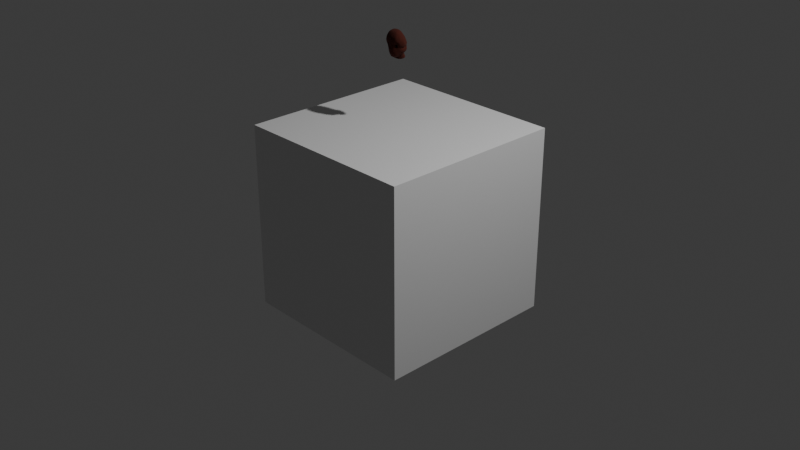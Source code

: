 # Source: bracken2.blend  (saved by Blender 4.0.36; exported with 4.5.12 LTS)
import bpy
from mathutils import Matrix  # noqa: F401  (used for matrix-valued properties, if any)

bpy.ops.wm.read_factory_settings(use_empty=True)
scene = bpy.context.scene
scene.name = 'Scene'

# ---- collections
col_collection = bpy.data.collections.new('Collection'); scene.collection.children.link(col_collection)

# ---- materials (node trees are filled in below, after node groups)
mat_material = bpy.data.materials.new('Material')
mat_material.alpha_threshold = 0.0
mat_material.use_transparent_shadow = False
mat_material.roughness = 0.5
mat_material.line_color = (0.0, 0.0, 0.0, 1.0)
mat_material_002 = bpy.data.materials.new('Material.002')
mat_material_002.use_transparent_shadow = False

# ---- material node trees
mat_material.use_nodes = True; mat_material.node_tree.nodes.clear()
_N = mat_material.node_tree.nodes; _L = mat_material.node_tree.links
n0 = _N.new('ShaderNodeOutputMaterial'); n0.name = 'Material Output'; n0.location = (300, 300)
n1 = _N.new('ShaderNodeBsdfPrincipled'); n1.name = 'Principled BSDF'; n1.location = (10, 300)
n1.inputs[3].default_value = 1.45
_L.new(n1.outputs[0], n0.inputs[0])
n0.is_active_output = True
mat_material_002.use_nodes = True; mat_material_002.node_tree.nodes.clear()
_N = mat_material_002.node_tree.nodes; _L = mat_material_002.node_tree.links
n0 = _N.new('ShaderNodeBsdfPrincipled'); n0.name = 'Principled BSDF'; n0.location = (10, 300)
n0.inputs[0].default_value = (0.05991, 0.009055, 0.004142, 1.0)
n0.inputs[2].default_value = 1.0
n0.inputs[3].default_value = 1.45
n1 = _N.new('ShaderNodeOutputMaterial'); n1.name = 'Material Output'; n1.location = (300, 300)
_L.new(n0.outputs[0], n1.inputs[0])
n1.is_active_output = True

# ---- world
world_world = bpy.data.worlds.new('World'); scene.world = world_world
world_world.use_nodes = True; world_world.node_tree.nodes.clear()
_N = world_world.node_tree.nodes; _L = world_world.node_tree.links
n0 = _N.new('ShaderNodeOutputWorld'); n0.name = 'World Output'; n0.location = (300, 300)
n1 = _N.new('ShaderNodeBackground'); n1.name = 'Background'; n1.location = (10, 300)
n1.inputs[0].default_value = (0.05088, 0.05088, 0.05088, 1.0)
_L.new(n1.outputs[0], n0.inputs[0])
n0.is_active_output = True
world_world.color = (0.05088, 0.05088, 0.05088)
world_world.use_sun_shadow = False
world_world.sun_shadow_jitter_overblur = 0.0

# ---- cameras
cam_camera = bpy.data.cameras.new('Camera')
cam_camera.clip_end = 100.0
cam_camera.ortho_scale = 7.314

# ---- lights
light_light = bpy.data.lights.new('Light', 'POINT')
light_light.transmission_factor = 0.0
light_light.use_soft_falloff = False
light_light.energy = 1000.0
light_light.shadow_soft_size = 0.1
light_light.shadow_maximum_resolution = 0.006
light_light.use_absolute_resolution = True

# ---- meshes
me_cube = bpy.data.meshes.new('Cube')
me_cube.from_pydata([(1.0, 1.0, 1.0), (1.0, 1.0, -1.0), (1.0, -1.0, 1.0), (1.0, -1.0, -1.0), (-1.0, 1.0, 1.0), (-1.0, 1.0, -1.0), (-1.0, -1.0, 1.0), (-1.0, -1.0, -1.0)], [], [(0, 4, 6, 2), (3, 2, 6, 7), (7, 6, 4, 5), (5, 1, 3, 7), (1, 0, 2, 3), (5, 4, 0, 1)])
_uv = me_cube.uv_layers.new(name='UVMap')
_uv.uv.foreach_set('vector', [0.625, 0.5, 0.875, 0.5, 0.875, 0.75, 0.625, 0.75, 0.375, 0.75, 0.625, 0.75, 0.625, 1.0, 0.375, 1.0, 0.375, 0.0, 0.625, 0.0, 0.625, 0.25, 0.375, 0.25, 0.125, 0.5, 0.375, 0.5, 0.375, 0.75, 0.125, 0.75, 0.375, 0.5, 0.625, 0.5, 0.625, 0.75, 0.375, 0.75, 0.375, 0.25, 0.625, 0.25, 0.625, 0.5, 0.375, 0.5])
me_cube.materials.append(mat_material)
me_cube.use_mirror_vertex_groups = False
me_cube.update()
me_roundcube_001 = bpy.data.meshes.new('Roundcube.001')
me_roundcube_001.from_pydata([(0.629, 0.1793, -0.7594), (0.3201, 0.1718, -1.126), (0.0, 0.3251, -1.009), (0.6733, 0.2269, -0.3722), (0.3247, 0.3234, -0.4051), (0.0, 0.3466, -0.3573), (0.6642, 0.2065, -0.1054), (0.3207, 0.2904, -0.1014), (0.0, 0.3055, -0.081), (0.6102, 0.1681, 0.1197), (0.3628, 0.2311, 0.1682), (0.0, 0.2097, 0.233), (0.0, -1.013, -0.9408), (0.1857, -0.1096, 0.7865), (0.0, -0.9645, -0.606), (0.0, -1.007, -0.05316), (0.2727, -0.9255, 0.3552), (0.0, -0.9531, 0.3557), (0.4954, -0.893, 0.3654), (0.1574, 0.3285, -0.3819), (0.8515, -0.2721, -0.9527), (0.8291, -0.0279, -0.9305), (0.7459, 0.02637, -0.8708), (0.4075, -0.8731, -0.2835), (0.8083, -0.2784, -0.5507), (0.8094, 3.09e-05, -0.4496), (0.7989, 0.08772, -0.4092), (0.1275, 0.2564, -1.056), (1.1, -0.3467, -0.3807), (0.9998, -0.03258, -0.236), (0.9136, 0.07084, -0.1776), (0.8154, -0.6526, 0.245), (1.044, -0.3709, 0.03531), (0.8606, -0.07159, 0.1201), (0.763, 0.02915, 0.1359), (0.3223, -0.6976, -1.411), (0.0, -0.7598, -1.514), (0.5455, 0.101, 0.3322), (0.3063, 0.1147, 0.4562), (0.0, 0.1509, 0.464), (0.6166, -0.03306, 0.4075), (0.3492, -0.02158, 0.6279), (0.0, 0.02417, 0.644), (0.6615, -0.1311, 0.4582), (0.3496, -0.1298, 0.7558), (0.0, -0.08464, 0.7845), (0.7142, -0.3738, 0.5051), (0.3573, -0.4107, 0.8238), (0.0, -0.4272, 0.8795), (0.6676, -0.5885, 0.5167), (0.4277, -0.712, 0.6968), (0.0, -0.7638, 0.7342), (0.4401, -0.8206, -0.5205), (0.2409, -0.7359, 0.7223), (0.3896, -0.8488, -0.4759), (0.4653, -0.8538, -0.2546), (0.5599, -0.7739, -0.5083), (0.605, -0.7768, -0.3789), (0.5799, -0.7982, -0.3103), (0.1406, 0.295, -0.08443), (0.1853, 0.2265, 0.205), (0.1448, -0.7293, -1.518), (0.1799, -0.001919, 0.6429), (0.1978, -0.4245, 0.8713), (0.1575, 0.1219, 0.4617), (0.1539, -0.9317, -0.5565), (0.2123, -0.9647, -0.9242), (0.4382, -0.8148, -0.8825), (0.2005, -0.974, -0.06857), (0.5094, -0.9405, 0.04611), (0.7116, -0.598, -0.7848), (0.9122, -0.5728, -0.4521), (0.8745, -0.6866, -0.2479), (0.3642, -0.8702, -0.4115), (0.3911, -0.7876, -0.4128), (0.4489, -0.7487, -0.5009), (0.4753, -0.7717, -0.2917), (0.5831, -0.7104, -0.3903), (0.4098, -0.7711, -0.4652), (0.4288, -0.788, -0.3128), (0.5446, -0.7101, -0.4913), (0.5645, -0.7269, -0.3361), (0.8225, -0.423, -0.8946), (0.8202, -0.5051, -0.6159), (0.9521, -0.5004, 0.08757), (0.0, -0.8984, -1.261), (0.6949, -0.4691, 0.512), (0.0, -0.6045, 0.8153), (0.3911, -0.7524, -1.201), (0.3909, -0.5658, 0.7788), (0.2209, -0.5873, 0.8085), (0.197, -0.857, -1.262), (0.6906, 0.2092, -0.5973), (0.0, 0.3448, -0.5893), (0.8745, -0.36, -0.8025), (0.9355, 0.02399, -0.7133), (0.3355, 0.2741, -0.6527), (0.9545, -0.2339, -0.7541), (0.861, 0.08003, -0.6741), (0.1659, 0.3027, -0.6305), (0.5976, -0.7679, -0.4525), (0.5757, -0.7043, -0.4473), (0.4669, 0.09518, -1.194), (0.4972, 0.2653, -0.4026), (0.4914, 0.2397, -0.1137), (0.4917, 0.1956, 0.1388), (0.5179, -0.1477, 0.6203), (0.5399, -0.3924, 0.6876), (0.4416, 0.08819, 0.3917), (0.6261, -0.1156, -1.089), (0.5621, -0.7092, -0.8229), (0.7207, -0.8161, -0.04683), (0.6489, -0.7739, 0.3379), (0.5547, -0.6487, 0.6121), (0.5637, -0.5009, -1.165), (0.5664, 0.007453, -1.017), (0.5023, -0.04685, 0.5205), (0.5023, -0.7932, -0.5323), (0.5286, -0.8264, -0.264), (0.4982, -0.7264, -0.5106), (0.525, -0.7494, -0.3), (0.5482, -0.5142, 0.6647), (0.58, -0.6035, -1.018), (0.5071, 0.2248, -0.6318), (0.0, -0.9743, -0.3365), (0.1547, -0.9433, -0.3166), (0.3706, -0.8791, -0.3415), (0.3981, -0.7938, -0.3572), (0.3796, -0.3864, -1.364), (0.3516, -0.2718, 0.8207), (0.8642, -0.138, -0.9567), (0.7976, -0.1267, -0.4981), (1.05, -0.1822, -0.3178), (0.9612, -0.2186, 0.07479), (0.0, -0.4248, -1.445), (0.6965, -0.2582, 0.4823), (0.0, -0.2488, 0.8732), (0.1889, -0.2616, 0.8715), (0.2035, -0.4105, -1.434), (0.9705, -0.0836, -0.7391), (0.5311, -0.2765, 0.6742), (0.5325, -0.2173, -1.378), (0.4883, 0.1817, -0.8459), (0.3306, 0.2025, -0.898), (0.1706, 0.236, -0.8833), (0.0, 0.3097, -0.8474), (0.5614, 0.01835, -1.253), (0.637, -0.08357, -1.3), (0.633, -0.3039, -1.142), (0.1536, -0.375, -1.492), (0.3165, -0.3239, -1.459), (0.0, -0.3816, -1.491), (0.3828, 0.3559, -1.456), (0.0, 0.4631, -1.361), (0.1907, 0.4176, -1.408), (0.5366, -0.0524, -1.555), (0.0, -0.02461, -1.554), (0.4699, 0.1757, -1.497), (0.0, 0.152, -1.47), (0.2883, -0.06347, -1.579), (0.2779, 0.1484, -1.505), (0.5264, 0.2487, -1.511), (0.5981, -0.1836, -1.64), (0.6708, 0.1353, -1.534), (0.7376, -0.01755, -1.565), (0.1995, -0.4051, -1.739), (0.3635, -0.3239, -1.709), (0.0, -0.3945, -1.725), (0.637, 0.188, 0.00812), (0.0, 0.2727, 0.07171), (0.0, -0.9801, 0.1513), (0.866, -0.6696, -0.006693), (0.9302, -0.05208, -0.05793), (0.3408, 0.2632, 0.03559), (0.5024, -0.9167, 0.2057), (1.072, -0.3588, -0.1727), (0.8383, 0.04999, -0.02084), (0.2366, -0.9498, 0.1433), (0.158, 0.2756, 0.05534), (0.6848, -0.795, 0.1455), (0.4908, 0.2206, 0.01576), (1.005, -0.2004, -0.1215), (0.9795, -0.5366, -0.1323)], [], [(123, 96, 4, 103), (99, 93, 5, 19), (103, 4, 7, 104), (19, 5, 8, 59), (180, 173, 10, 105), (178, 169, 11, 60), (105, 10, 38, 108), (60, 11, 39, 64), (2, 27, 154, 153), (89, 90, 53, 50), (65, 14, 12, 66), (118, 55, 76, 120), (177, 174, 18, 16), (179, 171, 31, 112), (16, 18, 50, 53), (112, 31, 49, 113), (94, 82, 20, 97), (139, 95, 25, 131), (95, 98, 26, 25), (98, 92, 3, 26), (83, 24, 28, 71), (131, 25, 29, 132), (25, 26, 30, 29), (26, 3, 6, 30), (182, 175, 32, 84), (181, 172, 33, 133), (172, 176, 34, 33), (176, 168, 9, 34), (84, 32, 46, 86), (133, 33, 43, 135), (33, 34, 40, 43), (34, 9, 37, 40), (122, 88, 35, 114), (91, 85, 36, 61), (146, 147, 164, 163), (149, 151, 167, 165), (1, 102, 161, 152), (102, 146, 163, 161), (150, 149, 165, 166), (27, 1, 152, 154), (108, 38, 41, 116), (64, 39, 42, 62), (116, 41, 44, 106), (62, 42, 45, 13), (140, 129, 47, 107), (137, 136, 48, 63), (121, 89, 50, 113), (90, 87, 51, 53), (73, 54, 78, 74), (88, 91, 61, 35), (147, 141, 162, 164), (129, 137, 63, 47), (38, 64, 62, 41), (41, 62, 13, 44), (54, 52, 75, 78), (124, 14, 65, 125), (141, 150, 166, 162), (17, 16, 53, 51), (170, 177, 16, 17), (100, 57, 77, 101), (10, 60, 64, 38), (173, 178, 60, 10), (4, 19, 59, 7), (96, 99, 19, 4), (52, 54, 66, 67), (23, 55, 69, 68), (100, 56, 70, 83), (58, 57, 71, 72), (117, 52, 67, 110), (118, 58, 72, 111), (126, 23, 68, 125), (54, 73, 65, 66), (57, 58, 81, 77), (55, 23, 79, 76), (126, 73, 74, 127), (117, 56, 80, 119), (67, 66, 91, 88), (63, 48, 87, 90), (107, 47, 89, 121), (66, 12, 85, 91), (110, 67, 88, 122), (31, 84, 86, 49), (171, 182, 84, 31), (94, 83, 70, 82), (47, 63, 90, 89), (57, 100, 83, 71), (143, 144, 99, 96), (56, 100, 101, 80), (22, 0, 92, 98), (21, 22, 98, 95), (130, 21, 95, 139), (144, 145, 93, 99), (142, 143, 96, 123), (0, 142, 123, 92), (70, 110, 122, 82), (46, 107, 121, 86), (52, 117, 119, 75), (55, 118, 111, 69), (56, 117, 110, 70), (86, 121, 113, 49), (135, 140, 107, 46), (40, 116, 106, 43), (37, 108, 116, 40), (22, 115, 142, 0), (21, 109, 115, 22), (130, 148, 109, 21), (82, 122, 114, 20), (18, 112, 113, 50), (174, 179, 112, 18), (58, 118, 120, 81), (9, 105, 108, 37), (168, 180, 105, 9), (3, 103, 104, 6), (92, 123, 103, 3), (23, 126, 127, 79), (73, 126, 125, 65), (15, 124, 125, 68), (20, 114, 148, 130), (43, 106, 140, 135), (20, 130, 139, 97), (44, 13, 137, 129), (35, 61, 138, 128), (13, 45, 136, 137), (106, 44, 129, 140), (61, 36, 134, 138), (114, 35, 128, 148), (32, 133, 135, 46), (175, 181, 133, 32), (24, 131, 132, 28), (97, 139, 131, 24), (102, 1, 143, 142), (27, 2, 145, 144), (1, 27, 144, 143), (146, 102, 142, 115), (147, 146, 115, 109), (141, 147, 109, 148), (149, 150, 128, 138), (151, 149, 138, 134), (150, 141, 148, 128), (157, 160, 154, 152), (162, 166, 155, 164), (165, 167, 156, 159), (164, 155, 157, 163), (159, 156, 158, 160), (163, 157, 152, 161), (160, 158, 153, 154), (166, 165, 159, 155), (155, 159, 160, 157), (24, 83, 94, 97), (28, 132, 181, 175), (6, 104, 180, 168), (69, 111, 179, 174), (72, 71, 182, 171), (7, 59, 178, 173), (15, 68, 177, 170), (30, 6, 168, 176), (29, 30, 176, 172), (132, 29, 172, 181), (71, 28, 175, 182), (111, 72, 171, 179), (68, 69, 174, 177), (59, 8, 169, 178), (104, 7, 173, 180)])
me_roundcube_001.polygons.foreach_set('use_smooth', [True] * 163)
_k = {(24, 83): 0.6625, (25, 26): 0.6625, (25, 131): 0.6625, (3, 26): 0.6625, (92, 98): 0.30778, (95, 98): 0.30778, (97, 139): 0.30778, (24, 131): 0.6625, (95, 139): 0.30778}
me_roundcube_001.attributes.new('crease_edge', 'FLOAT', 'EDGE').data.foreach_set('value', [_k.get((min(e.vertices), max(e.vertices)), 0.0) for e in me_roundcube_001.edges])
me_roundcube_001.materials.append(mat_material_002)
me_roundcube_001.update()

# ---- objects
ob_cube = bpy.data.objects.new('Cube', me_cube)
ob_light = bpy.data.objects.new('Light', light_light)
ob_camera = bpy.data.objects.new('Camera', cam_camera)
ob_head = bpy.data.objects.new('head', me_roundcube_001)
ob_empty_001 = bpy.data.objects.new('Empty.001', None)

# ---- transforms, parenting, visibility, modifiers, constraints
ob_cube.location = (0.0, 0.0, 0.0)
ob_cube.lock_rotations_4d = False
ob_cube.empty_display_type = 'ARROWS'
ob_cube.lineart.crease_threshold = 0.0
ob_light.location = (4.076, 1.005, 5.904)
ob_light.rotation_euler = (0.6503, 0.05522, 1.866)
ob_light.lock_rotations_4d = False
ob_light.empty_display_type = 'ARROWS'
ob_light.color = (0.0, 0.0, 0.0, 0.0)
ob_light.lineart.crease_threshold = 0.0
ob_camera.location = (7.359, -6.926, 4.958)
ob_camera.rotation_euler = (1.109, 0.0, 0.8149)
ob_camera.lock_rotations_4d = False
ob_camera.empty_display_type = 'ARROWS'
ob_camera.color = (0.0, 0.0, 0.0, 0.0)
ob_camera.display_type = 'WIRE'
ob_camera.lineart.crease_threshold = 0.0
ob_head.location = (0.0, 0.0, 1.884)
ob_head.scale = (0.1124, 0.1124, 0.1124)
_m = ob_head.modifiers.new('Mirror', 'MIRROR')
_m.use_clip = True
_m = ob_head.modifiers.new('Subdivision', 'SUBSURF')
_m.levels = 2
ob_empty_001.location = (-0.07245, 0.4299, 1.665)
ob_empty_001.rotation_euler = (1.571, -0.0, -0.0)
ob_empty_001.scale = (0.1602, 0.1602, 0.1602)
ob_empty_001.empty_display_type = 'IMAGE'
ob_empty_001.empty_display_size = 5.0

# ---- collection membership
col_collection.objects.link(ob_cube)
col_collection.objects.link(ob_light)
col_collection.objects.link(ob_camera)
col_collection.objects.link(ob_head)
col_collection.objects.link(ob_empty_001)

# ---- scene / render settings (as saved in the file)
scene.camera = ob_camera
scene.frame_start = 1; scene.frame_end = 250; scene.frame_set(1)
scene.render.engine = 'BLENDER_EEVEE_NEXT'
scene.cycles.sampling_pattern = 'TABULATED_SOBOL'
bpy.context.view_layer.update()

